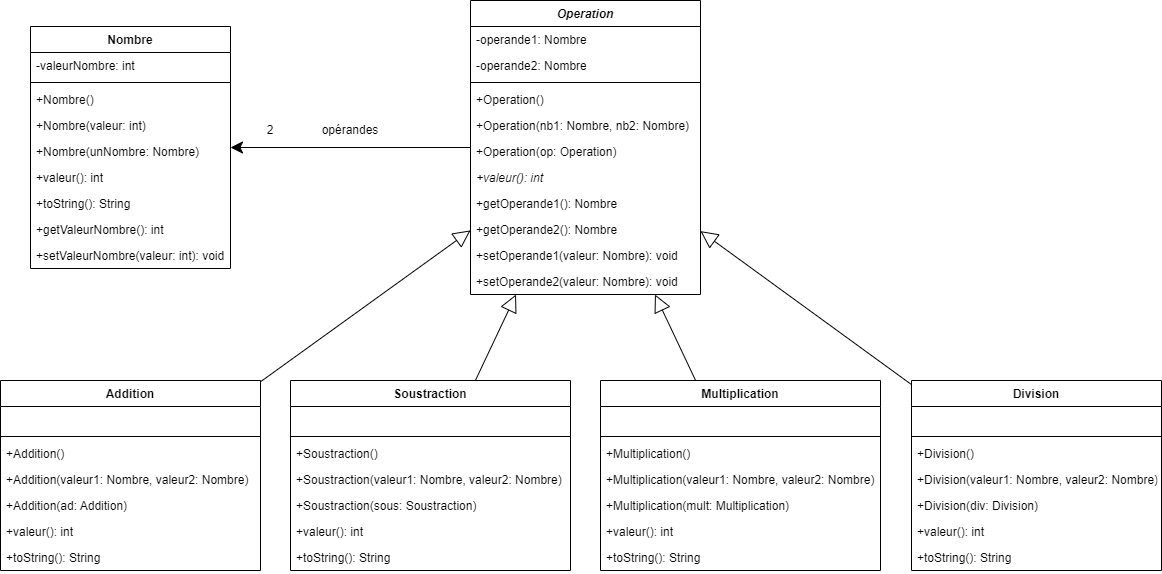

The diagram above was exported from draw.io. Its source (the exported page's mxGraphModel, read from the mxfile embedded in the PNG):
<mxGraphModel dx="1381" dy="764" grid="1" gridSize="10" guides="1" tooltips="1" connect="1" arrows="1" fold="1" page="1" pageScale="1" pageWidth="827" pageHeight="1169" math="0" shadow="0">
  <root>
    <mxCell id="WIyWlLk6GJQsqaUBKTNV-0" />
    <mxCell id="WIyWlLk6GJQsqaUBKTNV-1" parent="WIyWlLk6GJQsqaUBKTNV-0" />
    <mxCell id="zkfFHV4jXpPFQw0GAbJ--0" value="Nombre" style="swimlane;fontStyle=1;align=center;verticalAlign=top;childLayout=stackLayout;horizontal=1;startSize=26;horizontalStack=0;resizeParent=1;resizeLast=0;collapsible=1;marginBottom=0;rounded=0;shadow=0;strokeWidth=1;" parent="WIyWlLk6GJQsqaUBKTNV-1" vertex="1">
      <mxGeometry x="110" y="96" width="200" height="242" as="geometry">
        <mxRectangle x="230" y="140" width="160" height="26" as="alternateBounds" />
      </mxGeometry>
    </mxCell>
    <mxCell id="zkfFHV4jXpPFQw0GAbJ--1" value="-valeurNombre: int" style="text;align=left;verticalAlign=top;spacingLeft=4;spacingRight=4;overflow=hidden;rotatable=0;points=[[0,0.5],[1,0.5]];portConstraint=eastwest;" parent="zkfFHV4jXpPFQw0GAbJ--0" vertex="1">
      <mxGeometry y="26" width="200" height="26" as="geometry" />
    </mxCell>
    <mxCell id="zkfFHV4jXpPFQw0GAbJ--4" value="" style="line;html=1;strokeWidth=1;align=left;verticalAlign=middle;spacingTop=-1;spacingLeft=3;spacingRight=3;rotatable=0;labelPosition=right;points=[];portConstraint=eastwest;" parent="zkfFHV4jXpPFQw0GAbJ--0" vertex="1">
      <mxGeometry y="52" width="200" height="8" as="geometry" />
    </mxCell>
    <mxCell id="LQdR0Kd9A1CQ1lFaNmlV-10" value="+Nombre()" style="text;align=left;verticalAlign=top;spacingLeft=4;spacingRight=4;overflow=hidden;rotatable=0;points=[[0,0.5],[1,0.5]];portConstraint=eastwest;" vertex="1" parent="zkfFHV4jXpPFQw0GAbJ--0">
      <mxGeometry y="60" width="200" height="26" as="geometry" />
    </mxCell>
    <mxCell id="LQdR0Kd9A1CQ1lFaNmlV-7" value="+Nombre(valeur: int)" style="text;align=left;verticalAlign=top;spacingLeft=4;spacingRight=4;overflow=hidden;rotatable=0;points=[[0,0.5],[1,0.5]];portConstraint=eastwest;" vertex="1" parent="zkfFHV4jXpPFQw0GAbJ--0">
      <mxGeometry y="86" width="200" height="26" as="geometry" />
    </mxCell>
    <mxCell id="LQdR0Kd9A1CQ1lFaNmlV-9" value="+Nombre(unNombre: Nombre)" style="text;align=left;verticalAlign=top;spacingLeft=4;spacingRight=4;overflow=hidden;rotatable=0;points=[[0,0.5],[1,0.5]];portConstraint=eastwest;" vertex="1" parent="zkfFHV4jXpPFQw0GAbJ--0">
      <mxGeometry y="112" width="200" height="26" as="geometry" />
    </mxCell>
    <mxCell id="zkfFHV4jXpPFQw0GAbJ--5" value="+valeur(): int" style="text;align=left;verticalAlign=top;spacingLeft=4;spacingRight=4;overflow=hidden;rotatable=0;points=[[0,0.5],[1,0.5]];portConstraint=eastwest;" parent="zkfFHV4jXpPFQw0GAbJ--0" vertex="1">
      <mxGeometry y="138" width="200" height="26" as="geometry" />
    </mxCell>
    <mxCell id="chqGPGgiysuKkuu0v_sr-14" value="+toString(): String" style="text;align=left;verticalAlign=top;spacingLeft=4;spacingRight=4;overflow=hidden;rotatable=0;points=[[0,0.5],[1,0.5]];portConstraint=eastwest;" parent="zkfFHV4jXpPFQw0GAbJ--0" vertex="1">
      <mxGeometry y="164" width="200" height="26" as="geometry" />
    </mxCell>
    <mxCell id="LQdR0Kd9A1CQ1lFaNmlV-8" value="+getValeurNombre(): int" style="text;align=left;verticalAlign=top;spacingLeft=4;spacingRight=4;overflow=hidden;rotatable=0;points=[[0,0.5],[1,0.5]];portConstraint=eastwest;" vertex="1" parent="zkfFHV4jXpPFQw0GAbJ--0">
      <mxGeometry y="190" width="200" height="26" as="geometry" />
    </mxCell>
    <mxCell id="LQdR0Kd9A1CQ1lFaNmlV-11" value="+setValeurNombre(valeur: int): void" style="text;align=left;verticalAlign=top;spacingLeft=4;spacingRight=4;overflow=hidden;rotatable=0;points=[[0,0.5],[1,0.5]];portConstraint=eastwest;" vertex="1" parent="zkfFHV4jXpPFQw0GAbJ--0">
      <mxGeometry y="216" width="200" height="26" as="geometry" />
    </mxCell>
    <mxCell id="zkfFHV4jXpPFQw0GAbJ--13" value="Soustraction" style="swimlane;fontStyle=1;align=center;verticalAlign=top;childLayout=stackLayout;horizontal=1;startSize=26;horizontalStack=0;resizeParent=1;resizeLast=0;collapsible=1;marginBottom=0;rounded=0;shadow=0;strokeWidth=1;" parent="WIyWlLk6GJQsqaUBKTNV-1" vertex="1">
      <mxGeometry x="370" y="450" width="280" height="190" as="geometry">
        <mxRectangle x="340" y="380" width="170" height="26" as="alternateBounds" />
      </mxGeometry>
    </mxCell>
    <mxCell id="zkfFHV4jXpPFQw0GAbJ--14" value=" " style="text;align=left;verticalAlign=top;spacingLeft=4;spacingRight=4;overflow=hidden;rotatable=0;points=[[0,0.5],[1,0.5]];portConstraint=eastwest;" parent="zkfFHV4jXpPFQw0GAbJ--13" vertex="1">
      <mxGeometry y="26" width="280" height="26" as="geometry" />
    </mxCell>
    <mxCell id="zkfFHV4jXpPFQw0GAbJ--15" value="" style="line;html=1;strokeWidth=1;align=left;verticalAlign=middle;spacingTop=-1;spacingLeft=3;spacingRight=3;rotatable=0;labelPosition=right;points=[];portConstraint=eastwest;" parent="zkfFHV4jXpPFQw0GAbJ--13" vertex="1">
      <mxGeometry y="52" width="280" height="8" as="geometry" />
    </mxCell>
    <mxCell id="LQdR0Kd9A1CQ1lFaNmlV-15" value="+Soustraction()" style="text;align=left;verticalAlign=top;spacingLeft=4;spacingRight=4;overflow=hidden;rotatable=0;points=[[0,0.5],[1,0.5]];portConstraint=eastwest;" vertex="1" parent="zkfFHV4jXpPFQw0GAbJ--13">
      <mxGeometry y="60" width="280" height="26" as="geometry" />
    </mxCell>
    <mxCell id="LQdR0Kd9A1CQ1lFaNmlV-16" value="+Soustraction(valeur1: Nombre, valeur2: Nombre)" style="text;align=left;verticalAlign=top;spacingLeft=4;spacingRight=4;overflow=hidden;rotatable=0;points=[[0,0.5],[1,0.5]];portConstraint=eastwest;" vertex="1" parent="zkfFHV4jXpPFQw0GAbJ--13">
      <mxGeometry y="86" width="280" height="26" as="geometry" />
    </mxCell>
    <mxCell id="LQdR0Kd9A1CQ1lFaNmlV-17" value="+Soustraction(sous: Soustraction)" style="text;align=left;verticalAlign=top;spacingLeft=4;spacingRight=4;overflow=hidden;rotatable=0;points=[[0,0.5],[1,0.5]];portConstraint=eastwest;" vertex="1" parent="zkfFHV4jXpPFQw0GAbJ--13">
      <mxGeometry y="112" width="280" height="26" as="geometry" />
    </mxCell>
    <mxCell id="chqGPGgiysuKkuu0v_sr-10" value="+valeur(): int" style="text;align=left;verticalAlign=top;spacingLeft=4;spacingRight=4;overflow=hidden;rotatable=0;points=[[0,0.5],[1,0.5]];portConstraint=eastwest;" parent="zkfFHV4jXpPFQw0GAbJ--13" vertex="1">
      <mxGeometry y="138" width="280" height="26" as="geometry" />
    </mxCell>
    <mxCell id="chqGPGgiysuKkuu0v_sr-17" value="+toString(): String" style="text;align=left;verticalAlign=top;spacingLeft=4;spacingRight=4;overflow=hidden;rotatable=0;points=[[0,0.5],[1,0.5]];portConstraint=eastwest;" parent="zkfFHV4jXpPFQw0GAbJ--13" vertex="1">
      <mxGeometry y="164" width="280" height="26" as="geometry" />
    </mxCell>
    <mxCell id="zkfFHV4jXpPFQw0GAbJ--17" value="Operation" style="swimlane;fontStyle=3;align=center;verticalAlign=top;childLayout=stackLayout;horizontal=1;startSize=26;horizontalStack=0;resizeParent=1;resizeLast=0;collapsible=1;marginBottom=0;rounded=0;shadow=0;strokeWidth=1;" parent="WIyWlLk6GJQsqaUBKTNV-1" vertex="1">
      <mxGeometry x="550" y="70" width="230" height="294" as="geometry">
        <mxRectangle x="550" y="140" width="160" height="26" as="alternateBounds" />
      </mxGeometry>
    </mxCell>
    <mxCell id="zkfFHV4jXpPFQw0GAbJ--18" value="-operande1: Nombre" style="text;align=left;verticalAlign=top;spacingLeft=4;spacingRight=4;overflow=hidden;rotatable=0;points=[[0,0.5],[1,0.5]];portConstraint=eastwest;" parent="zkfFHV4jXpPFQw0GAbJ--17" vertex="1">
      <mxGeometry y="26" width="230" height="26" as="geometry" />
    </mxCell>
    <mxCell id="LQdR0Kd9A1CQ1lFaNmlV-0" value="-operande2: Nombre" style="text;align=left;verticalAlign=top;spacingLeft=4;spacingRight=4;overflow=hidden;rotatable=0;points=[[0,0.5],[1,0.5]];portConstraint=eastwest;" vertex="1" parent="zkfFHV4jXpPFQw0GAbJ--17">
      <mxGeometry y="52" width="230" height="26" as="geometry" />
    </mxCell>
    <mxCell id="zkfFHV4jXpPFQw0GAbJ--23" value="" style="line;html=1;strokeWidth=1;align=left;verticalAlign=middle;spacingTop=-1;spacingLeft=3;spacingRight=3;rotatable=0;labelPosition=right;points=[];portConstraint=eastwest;" parent="zkfFHV4jXpPFQw0GAbJ--17" vertex="1">
      <mxGeometry y="78" width="230" height="8" as="geometry" />
    </mxCell>
    <mxCell id="LQdR0Kd9A1CQ1lFaNmlV-1" value="+Operation()" style="text;align=left;verticalAlign=top;spacingLeft=4;spacingRight=4;overflow=hidden;rotatable=0;points=[[0,0.5],[1,0.5]];portConstraint=eastwest;" vertex="1" parent="zkfFHV4jXpPFQw0GAbJ--17">
      <mxGeometry y="86" width="230" height="26" as="geometry" />
    </mxCell>
    <mxCell id="LQdR0Kd9A1CQ1lFaNmlV-4" value="+Operation(nb1: Nombre, nb2: Nombre)" style="text;align=left;verticalAlign=top;spacingLeft=4;spacingRight=4;overflow=hidden;rotatable=0;points=[[0,0.5],[1,0.5]];portConstraint=eastwest;" vertex="1" parent="zkfFHV4jXpPFQw0GAbJ--17">
      <mxGeometry y="112" width="230" height="26" as="geometry" />
    </mxCell>
    <mxCell id="LQdR0Kd9A1CQ1lFaNmlV-3" value="+Operation(op: Operation)" style="text;align=left;verticalAlign=top;spacingLeft=4;spacingRight=4;overflow=hidden;rotatable=0;points=[[0,0.5],[1,0.5]];portConstraint=eastwest;" vertex="1" parent="zkfFHV4jXpPFQw0GAbJ--17">
      <mxGeometry y="138" width="230" height="26" as="geometry" />
    </mxCell>
    <mxCell id="zkfFHV4jXpPFQw0GAbJ--24" value="+valeur(): int" style="text;align=left;verticalAlign=top;spacingLeft=4;spacingRight=4;overflow=hidden;rotatable=0;points=[[0,0.5],[1,0.5]];portConstraint=eastwest;fontStyle=2" parent="zkfFHV4jXpPFQw0GAbJ--17" vertex="1">
      <mxGeometry y="164" width="230" height="26" as="geometry" />
    </mxCell>
    <mxCell id="zkfFHV4jXpPFQw0GAbJ--25" value="+getOperande1(): Nombre" style="text;align=left;verticalAlign=top;spacingLeft=4;spacingRight=4;overflow=hidden;rotatable=0;points=[[0,0.5],[1,0.5]];portConstraint=eastwest;" parent="zkfFHV4jXpPFQw0GAbJ--17" vertex="1">
      <mxGeometry y="190" width="230" height="26" as="geometry" />
    </mxCell>
    <mxCell id="chqGPGgiysuKkuu0v_sr-20" value="+getOperande2(): Nombre" style="text;align=left;verticalAlign=top;spacingLeft=4;spacingRight=4;overflow=hidden;rotatable=0;points=[[0,0.5],[1,0.5]];portConstraint=eastwest;" parent="zkfFHV4jXpPFQw0GAbJ--17" vertex="1">
      <mxGeometry y="216" width="230" height="26" as="geometry" />
    </mxCell>
    <mxCell id="LQdR0Kd9A1CQ1lFaNmlV-6" value="+setOperande1(valeur: Nombre): void" style="text;align=left;verticalAlign=top;spacingLeft=4;spacingRight=4;overflow=hidden;rotatable=0;points=[[0,0.5],[1,0.5]];portConstraint=eastwest;" vertex="1" parent="zkfFHV4jXpPFQw0GAbJ--17">
      <mxGeometry y="242" width="230" height="26" as="geometry" />
    </mxCell>
    <mxCell id="LQdR0Kd9A1CQ1lFaNmlV-5" value="+setOperande2(valeur: Nombre): void" style="text;align=left;verticalAlign=top;spacingLeft=4;spacingRight=4;overflow=hidden;rotatable=0;points=[[0,0.5],[1,0.5]];portConstraint=eastwest;" vertex="1" parent="zkfFHV4jXpPFQw0GAbJ--17">
      <mxGeometry y="268" width="230" height="26" as="geometry" />
    </mxCell>
    <mxCell id="52di5LIeQnw6gQCKIgv9-0" value="Addition" style="swimlane;fontStyle=1;align=center;verticalAlign=top;childLayout=stackLayout;horizontal=1;startSize=26;horizontalStack=0;resizeParent=1;resizeLast=0;collapsible=1;marginBottom=0;rounded=0;shadow=0;strokeWidth=1;" parent="WIyWlLk6GJQsqaUBKTNV-1" vertex="1">
      <mxGeometry x="80" y="450" width="260" height="190" as="geometry">
        <mxRectangle x="80" y="450" width="170" height="26" as="alternateBounds" />
      </mxGeometry>
    </mxCell>
    <mxCell id="52di5LIeQnw6gQCKIgv9-1" value=" " style="text;align=left;verticalAlign=top;spacingLeft=4;spacingRight=4;overflow=hidden;rotatable=0;points=[[0,0.5],[1,0.5]];portConstraint=eastwest;" parent="52di5LIeQnw6gQCKIgv9-0" vertex="1">
      <mxGeometry y="26" width="260" height="26" as="geometry" />
    </mxCell>
    <mxCell id="52di5LIeQnw6gQCKIgv9-2" value="" style="line;html=1;strokeWidth=1;align=left;verticalAlign=middle;spacingTop=-1;spacingLeft=3;spacingRight=3;rotatable=0;labelPosition=right;points=[];portConstraint=eastwest;" parent="52di5LIeQnw6gQCKIgv9-0" vertex="1">
      <mxGeometry y="52" width="260" height="8" as="geometry" />
    </mxCell>
    <mxCell id="LQdR0Kd9A1CQ1lFaNmlV-12" value="+Addition()" style="text;align=left;verticalAlign=top;spacingLeft=4;spacingRight=4;overflow=hidden;rotatable=0;points=[[0,0.5],[1,0.5]];portConstraint=eastwest;" vertex="1" parent="52di5LIeQnw6gQCKIgv9-0">
      <mxGeometry y="60" width="260" height="26" as="geometry" />
    </mxCell>
    <mxCell id="LQdR0Kd9A1CQ1lFaNmlV-13" value="+Addition(valeur1: Nombre, valeur2: Nombre)" style="text;align=left;verticalAlign=top;spacingLeft=4;spacingRight=4;overflow=hidden;rotatable=0;points=[[0,0.5],[1,0.5]];portConstraint=eastwest;" vertex="1" parent="52di5LIeQnw6gQCKIgv9-0">
      <mxGeometry y="86" width="260" height="26" as="geometry" />
    </mxCell>
    <mxCell id="LQdR0Kd9A1CQ1lFaNmlV-14" value="+Addition(ad: Addition)" style="text;align=left;verticalAlign=top;spacingLeft=4;spacingRight=4;overflow=hidden;rotatable=0;points=[[0,0.5],[1,0.5]];portConstraint=eastwest;" vertex="1" parent="52di5LIeQnw6gQCKIgv9-0">
      <mxGeometry y="112" width="260" height="26" as="geometry" />
    </mxCell>
    <mxCell id="chqGPGgiysuKkuu0v_sr-9" value="+valeur(): int" style="text;align=left;verticalAlign=top;spacingLeft=4;spacingRight=4;overflow=hidden;rotatable=0;points=[[0,0.5],[1,0.5]];portConstraint=eastwest;" parent="52di5LIeQnw6gQCKIgv9-0" vertex="1">
      <mxGeometry y="138" width="260" height="26" as="geometry" />
    </mxCell>
    <mxCell id="chqGPGgiysuKkuu0v_sr-16" value="+toString(): String" style="text;align=left;verticalAlign=top;spacingLeft=4;spacingRight=4;overflow=hidden;rotatable=0;points=[[0,0.5],[1,0.5]];portConstraint=eastwest;" parent="52di5LIeQnw6gQCKIgv9-0" vertex="1">
      <mxGeometry y="164" width="260" height="26" as="geometry" />
    </mxCell>
    <mxCell id="52di5LIeQnw6gQCKIgv9-3" value="Multiplication" style="swimlane;fontStyle=1;align=center;verticalAlign=top;childLayout=stackLayout;horizontal=1;startSize=26;horizontalStack=0;resizeParent=1;resizeLast=0;collapsible=1;marginBottom=0;rounded=0;shadow=0;strokeWidth=1;" parent="WIyWlLk6GJQsqaUBKTNV-1" vertex="1">
      <mxGeometry x="680" y="450" width="280" height="190" as="geometry">
        <mxRectangle x="340" y="380" width="170" height="26" as="alternateBounds" />
      </mxGeometry>
    </mxCell>
    <mxCell id="52di5LIeQnw6gQCKIgv9-4" value=" " style="text;align=left;verticalAlign=top;spacingLeft=4;spacingRight=4;overflow=hidden;rotatable=0;points=[[0,0.5],[1,0.5]];portConstraint=eastwest;" parent="52di5LIeQnw6gQCKIgv9-3" vertex="1">
      <mxGeometry y="26" width="280" height="26" as="geometry" />
    </mxCell>
    <mxCell id="52di5LIeQnw6gQCKIgv9-5" value="" style="line;html=1;strokeWidth=1;align=left;verticalAlign=middle;spacingTop=-1;spacingLeft=3;spacingRight=3;rotatable=0;labelPosition=right;points=[];portConstraint=eastwest;" parent="52di5LIeQnw6gQCKIgv9-3" vertex="1">
      <mxGeometry y="52" width="280" height="8" as="geometry" />
    </mxCell>
    <mxCell id="LQdR0Kd9A1CQ1lFaNmlV-20" value="+Multiplication()" style="text;align=left;verticalAlign=top;spacingLeft=4;spacingRight=4;overflow=hidden;rotatable=0;points=[[0,0.5],[1,0.5]];portConstraint=eastwest;" vertex="1" parent="52di5LIeQnw6gQCKIgv9-3">
      <mxGeometry y="60" width="280" height="26" as="geometry" />
    </mxCell>
    <mxCell id="LQdR0Kd9A1CQ1lFaNmlV-21" value="+Multiplication(valeur1: Nombre, valeur2: Nombre)" style="text;align=left;verticalAlign=top;spacingLeft=4;spacingRight=4;overflow=hidden;rotatable=0;points=[[0,0.5],[1,0.5]];portConstraint=eastwest;" vertex="1" parent="52di5LIeQnw6gQCKIgv9-3">
      <mxGeometry y="86" width="280" height="26" as="geometry" />
    </mxCell>
    <mxCell id="LQdR0Kd9A1CQ1lFaNmlV-22" value="+Multiplication(mult: Multiplication)" style="text;align=left;verticalAlign=top;spacingLeft=4;spacingRight=4;overflow=hidden;rotatable=0;points=[[0,0.5],[1,0.5]];portConstraint=eastwest;" vertex="1" parent="52di5LIeQnw6gQCKIgv9-3">
      <mxGeometry y="112" width="280" height="26" as="geometry" />
    </mxCell>
    <mxCell id="chqGPGgiysuKkuu0v_sr-11" value="+valeur(): int" style="text;align=left;verticalAlign=top;spacingLeft=4;spacingRight=4;overflow=hidden;rotatable=0;points=[[0,0.5],[1,0.5]];portConstraint=eastwest;" parent="52di5LIeQnw6gQCKIgv9-3" vertex="1">
      <mxGeometry y="138" width="280" height="26" as="geometry" />
    </mxCell>
    <mxCell id="chqGPGgiysuKkuu0v_sr-18" value="+toString(): String" style="text;align=left;verticalAlign=top;spacingLeft=4;spacingRight=4;overflow=hidden;rotatable=0;points=[[0,0.5],[1,0.5]];portConstraint=eastwest;" parent="52di5LIeQnw6gQCKIgv9-3" vertex="1">
      <mxGeometry y="164" width="280" height="26" as="geometry" />
    </mxCell>
    <mxCell id="52di5LIeQnw6gQCKIgv9-13" value="Division" style="swimlane;fontStyle=1;align=center;verticalAlign=top;childLayout=stackLayout;horizontal=1;startSize=26;horizontalStack=0;resizeParent=1;resizeLast=0;collapsible=1;marginBottom=0;rounded=0;shadow=0;strokeWidth=1;" parent="WIyWlLk6GJQsqaUBKTNV-1" vertex="1">
      <mxGeometry x="991" y="450" width="250" height="190" as="geometry">
        <mxRectangle x="340" y="380" width="170" height="26" as="alternateBounds" />
      </mxGeometry>
    </mxCell>
    <mxCell id="52di5LIeQnw6gQCKIgv9-14" value=" " style="text;align=left;verticalAlign=top;spacingLeft=4;spacingRight=4;overflow=hidden;rotatable=0;points=[[0,0.5],[1,0.5]];portConstraint=eastwest;" parent="52di5LIeQnw6gQCKIgv9-13" vertex="1">
      <mxGeometry y="26" width="250" height="26" as="geometry" />
    </mxCell>
    <mxCell id="52di5LIeQnw6gQCKIgv9-15" value="" style="line;html=1;strokeWidth=1;align=left;verticalAlign=middle;spacingTop=-1;spacingLeft=3;spacingRight=3;rotatable=0;labelPosition=right;points=[];portConstraint=eastwest;" parent="52di5LIeQnw6gQCKIgv9-13" vertex="1">
      <mxGeometry y="52" width="250" height="8" as="geometry" />
    </mxCell>
    <mxCell id="LQdR0Kd9A1CQ1lFaNmlV-23" value="+Division()" style="text;align=left;verticalAlign=top;spacingLeft=4;spacingRight=4;overflow=hidden;rotatable=0;points=[[0,0.5],[1,0.5]];portConstraint=eastwest;" vertex="1" parent="52di5LIeQnw6gQCKIgv9-13">
      <mxGeometry y="60" width="250" height="26" as="geometry" />
    </mxCell>
    <mxCell id="LQdR0Kd9A1CQ1lFaNmlV-24" value="+Division(valeur1: Nombre, valeur2: Nombre)" style="text;align=left;verticalAlign=top;spacingLeft=4;spacingRight=4;overflow=hidden;rotatable=0;points=[[0,0.5],[1,0.5]];portConstraint=eastwest;" vertex="1" parent="52di5LIeQnw6gQCKIgv9-13">
      <mxGeometry y="86" width="250" height="26" as="geometry" />
    </mxCell>
    <mxCell id="LQdR0Kd9A1CQ1lFaNmlV-25" value="+Division(div: Division)" style="text;align=left;verticalAlign=top;spacingLeft=4;spacingRight=4;overflow=hidden;rotatable=0;points=[[0,0.5],[1,0.5]];portConstraint=eastwest;" vertex="1" parent="52di5LIeQnw6gQCKIgv9-13">
      <mxGeometry y="112" width="250" height="26" as="geometry" />
    </mxCell>
    <mxCell id="chqGPGgiysuKkuu0v_sr-12" value="+valeur(): int" style="text;align=left;verticalAlign=top;spacingLeft=4;spacingRight=4;overflow=hidden;rotatable=0;points=[[0,0.5],[1,0.5]];portConstraint=eastwest;" parent="52di5LIeQnw6gQCKIgv9-13" vertex="1">
      <mxGeometry y="138" width="250" height="26" as="geometry" />
    </mxCell>
    <mxCell id="chqGPGgiysuKkuu0v_sr-19" value="+toString(): String" style="text;align=left;verticalAlign=top;spacingLeft=4;spacingRight=4;overflow=hidden;rotatable=0;points=[[0,0.5],[1,0.5]];portConstraint=eastwest;" parent="52di5LIeQnw6gQCKIgv9-13" vertex="1">
      <mxGeometry y="164" width="250" height="26" as="geometry" />
    </mxCell>
    <mxCell id="chqGPGgiysuKkuu0v_sr-0" value="" style="endArrow=block;html=1;rounded=0;endFill=0;strokeWidth=1;endSize=15;" parent="WIyWlLk6GJQsqaUBKTNV-1" source="52di5LIeQnw6gQCKIgv9-0" target="zkfFHV4jXpPFQw0GAbJ--17" edge="1">
      <mxGeometry width="50" height="50" relative="1" as="geometry">
        <mxPoint x="160" y="310" as="sourcePoint" />
        <mxPoint x="350" y="300" as="targetPoint" />
      </mxGeometry>
    </mxCell>
    <mxCell id="chqGPGgiysuKkuu0v_sr-1" value="" style="endArrow=block;html=1;rounded=0;endFill=0;strokeWidth=1;endSize=15;" parent="WIyWlLk6GJQsqaUBKTNV-1" source="zkfFHV4jXpPFQw0GAbJ--13" target="zkfFHV4jXpPFQw0GAbJ--17" edge="1">
      <mxGeometry width="50" height="50" relative="1" as="geometry">
        <mxPoint x="200.96153846153845" y="370" as="sourcePoint" />
        <mxPoint x="342.5" y="210" as="targetPoint" />
      </mxGeometry>
    </mxCell>
    <mxCell id="chqGPGgiysuKkuu0v_sr-2" value="" style="endArrow=block;html=1;rounded=0;endFill=0;strokeWidth=1;endSize=15;" parent="WIyWlLk6GJQsqaUBKTNV-1" source="52di5LIeQnw6gQCKIgv9-3" target="zkfFHV4jXpPFQw0GAbJ--17" edge="1">
      <mxGeometry width="50" height="50" relative="1" as="geometry">
        <mxPoint x="365.3846153846155" y="370" as="sourcePoint" />
        <mxPoint x="390" y="210" as="targetPoint" />
      </mxGeometry>
    </mxCell>
    <mxCell id="chqGPGgiysuKkuu0v_sr-3" value="" style="endArrow=block;html=1;rounded=0;endFill=0;strokeWidth=1;endSize=15;" parent="WIyWlLk6GJQsqaUBKTNV-1" source="52di5LIeQnw6gQCKIgv9-13" target="zkfFHV4jXpPFQw0GAbJ--17" edge="1">
      <mxGeometry width="50" height="50" relative="1" as="geometry">
        <mxPoint x="521.1538461538462" y="370" as="sourcePoint" />
        <mxPoint x="435" y="210" as="targetPoint" />
      </mxGeometry>
    </mxCell>
    <mxCell id="chqGPGgiysuKkuu0v_sr-5" value="2" style="text;html=1;strokeColor=none;fillColor=none;align=center;verticalAlign=middle;whiteSpace=wrap;rounded=0;" parent="WIyWlLk6GJQsqaUBKTNV-1" vertex="1">
      <mxGeometry x="330" y="185" width="40" height="30" as="geometry" />
    </mxCell>
    <mxCell id="chqGPGgiysuKkuu0v_sr-21" value="opérandes" style="text;html=1;strokeColor=none;fillColor=none;align=center;verticalAlign=middle;whiteSpace=wrap;rounded=0;" parent="WIyWlLk6GJQsqaUBKTNV-1" vertex="1">
      <mxGeometry x="400" y="190" width="60" height="20" as="geometry" />
    </mxCell>
    <mxCell id="chqGPGgiysuKkuu0v_sr-22" value="" style="endArrow=classic;html=1;rounded=0;strokeWidth=1;endSize=10;" parent="WIyWlLk6GJQsqaUBKTNV-1" source="zkfFHV4jXpPFQw0GAbJ--17" target="zkfFHV4jXpPFQw0GAbJ--0" edge="1">
      <mxGeometry width="50" height="50" relative="1" as="geometry">
        <mxPoint x="370" y="300" as="sourcePoint" />
        <mxPoint x="420" y="250" as="targetPoint" />
      </mxGeometry>
    </mxCell>
  </root>
</mxGraphModel>